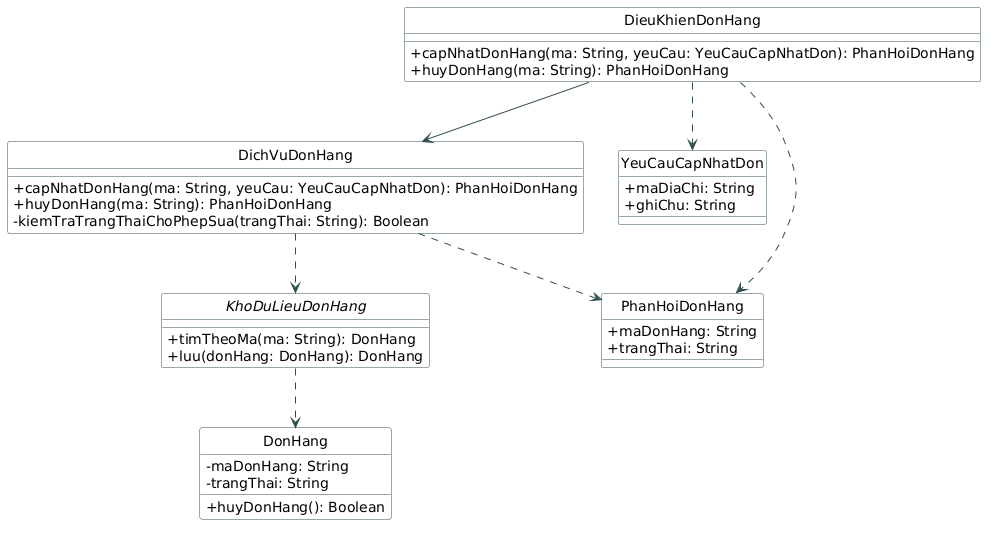

The diagram above was rendered by PlantUML. Its source (embedded in the PNG):
@startuml
hide circle
hide circle
skinparam classAttributeIconSize 0
skinparam class {
    BackgroundColor White
    ArrowColor DarkSlateGray
    BorderColor DarkSlateGray
}

class DieuKhienDonHang {
    + capNhatDonHang(ma: String, yeuCau: YeuCauCapNhatDon): PhanHoiDonHang
    + huyDonHang(ma: String): PhanHoiDonHang
}
class DichVuDonHang {
    + capNhatDonHang(ma: String, yeuCau: YeuCauCapNhatDon): PhanHoiDonHang
    + huyDonHang(ma: String): PhanHoiDonHang
    - kiemTraTrangThaiChoPhepSua(trangThai: String): Boolean
}
interface KhoDuLieuDonHang {
    + timTheoMa(ma: String): DonHang
    + luu(donHang: DonHang): DonHang
}
class YeuCauCapNhatDon {
    + maDiaChi: String
    + ghiChu: String
}
class PhanHoiDonHang {
    + maDonHang: String
    + trangThai: String
}
class DonHang {
    - maDonHang: String
    - trangThai: String
    + huyDonHang(): Boolean
}

DieuKhienDonHang --> DichVuDonHang
DieuKhienDonHang ..> YeuCauCapNhatDon
DieuKhienDonHang ..> PhanHoiDonHang
DichVuDonHang ..> KhoDuLieuDonHang
DichVuDonHang ..> PhanHoiDonHang
KhoDuLieuDonHang ..> DonHang
@enduml